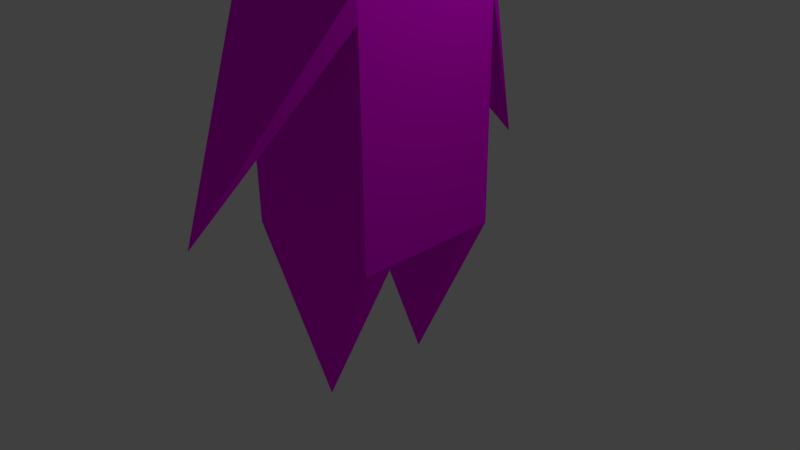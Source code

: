 # Source: PlayerCharacter.blend  (saved by Blender 2.72.0; exported with 4.5.12 LTS)
import bpy
from mathutils import Matrix  # noqa: F401  (used for matrix-valued properties, if any)

bpy.ops.wm.read_factory_settings(use_empty=True)
scene = bpy.context.scene
scene.name = 'Scene'

# ---- collections
col_collection_1 = bpy.data.collections.new('Collection 1'); scene.collection.children.link(col_collection_1)
col_collection_6 = bpy.data.collections.new('Collection 6'); scene.collection.children.link(col_collection_6)
col_collection_20 = bpy.data.collections.new('Collection 20'); scene.collection.children.link(col_collection_20)
col_collection_20.hide_render = True
col_collection_20.hide_viewport = True

# ---- images (referenced by path relative to the original .blend; pixels are not part of the script)
import os
ASSET_DIR = os.environ.get("B2B_ASSET_DIR", "")  # directory of the original .blend (textures are referenced by path, not embedded)
HERE = os.path.dirname(os.path.abspath(__file__))  # packed textures are extracted next to this script under _unpacked/

def load_image(name, relpath, width, height, colorspace="sRGB"):
    """Load a texture the original file referenced (path relative to the .blend, or extracted next to this script)."""
    p = next((c for c in (os.path.join(HERE, relpath), os.path.join(ASSET_DIR, relpath)) if relpath and os.path.exists(c)), "")
    if p:
        img = bpy.data.images.load(p, check_existing=True)
        img.name = name
    else:  # same state as the original file: an image datablock whose file is absent (Cycles renders it pink)
        img = bpy.data.images.new(name, width, height)
        img.source = "FILE"
        img.filepath = "//" + (relpath or name)
    img.colorspace_settings.name = colorspace
    return img
img_origamiface_png = load_image('Origamiface.png', 'Origamiface.png', 1024, 1024, 'sRGB')

# ---- materials (node trees are filled in below, after node groups)
mat_material_003 = bpy.data.materials.new('Material.003')
mat_material_003.alpha_threshold = 0.0
mat_material_003.roughness = 0.5
mat_material_002 = bpy.data.materials.new('Material.002')
mat_material_002.alpha_threshold = 0.0
mat_material_002.roughness = 0.5
mat_material_001 = bpy.data.materials.new('Material.001')
mat_material_001.alpha_threshold = 0.0
mat_material_001.roughness = 0.5
mat_face = bpy.data.materials.new('Face')
mat_face.alpha_threshold = 0.0
mat_face.roughness = 0.5

# ---- material node trees
mat_material_003.use_nodes = True; mat_material_003.node_tree.nodes.clear()
_N = mat_material_003.node_tree.nodes; _L = mat_material_003.node_tree.links
n0 = _N.new('ShaderNodeOutputMaterial'); n0.name = 'Material Output'; n0.location = (300, 300)
n1 = _N.new('ShaderNodeBsdfDiffuse'); n1.name = 'Diffuse BSDF'; n1.location = (10, 300)
n2 = _N.new('ShaderNodeTexImage'); n2.name = 'Image Texture'; n2.location = (-180, 300)
n2.width = 140
n2.image = img_origamiface_png
_L.new(n1.outputs[0], n0.inputs[0])
_L.new(n2.outputs[0], n1.inputs[0])
n0.is_active_output = True
mat_material_002.use_nodes = True; mat_material_002.node_tree.nodes.clear()
_N = mat_material_002.node_tree.nodes; _L = mat_material_002.node_tree.links
n0 = _N.new('ShaderNodeOutputMaterial'); n0.name = 'Material Output'; n0.location = (300, 300)
n1 = _N.new('ShaderNodeBsdfDiffuse'); n1.name = 'Diffuse BSDF'; n1.location = (10, 300)
n2 = _N.new('ShaderNodeTexImage'); n2.name = 'Image Texture'; n2.location = (-180, 300)
n2.width = 140
n2.image = img_origamiface_png
_L.new(n1.outputs[0], n0.inputs[0])
_L.new(n2.outputs[0], n1.inputs[0])
n0.is_active_output = True
mat_material_001.use_nodes = True; mat_material_001.node_tree.nodes.clear()
_N = mat_material_001.node_tree.nodes; _L = mat_material_001.node_tree.links
n0 = _N.new('ShaderNodeOutputMaterial'); n0.name = 'Material Output'; n0.location = (300, 300)
n1 = _N.new('ShaderNodeBsdfDiffuse'); n1.name = 'Diffuse BSDF'; n1.location = (10, 300)
n2 = _N.new('ShaderNodeTexImage'); n2.name = 'Image Texture'; n2.location = (-180, 300)
n2.width = 140
n2.image = img_origamiface_png
_L.new(n1.outputs[0], n0.inputs[0])
_L.new(n2.outputs[0], n1.inputs[0])
n0.is_active_output = True
mat_face.use_nodes = True; mat_face.node_tree.nodes.clear()
_N = mat_face.node_tree.nodes; _L = mat_face.node_tree.links
n0 = _N.new('ShaderNodeOutputMaterial'); n0.name = 'Material Output'; n0.location = (300, 300)
n1 = _N.new('ShaderNodeBsdfDiffuse'); n1.name = 'Diffuse BSDF'; n1.location = (10, 300)
n2 = _N.new('ShaderNodeTexImage'); n2.name = 'Image Texture'; n2.location = (-180, 300)
n2.width = 140
n2.image = img_origamiface_png
_L.new(n1.outputs[0], n0.inputs[0])
_L.new(n2.outputs[0], n1.inputs[0])
n0.is_active_output = True

# ---- world
world_world = bpy.data.worlds.new('World'); scene.world = world_world
world_world.color = (0.05088, 0.05088, 0.05088)
world_world.use_sun_shadow = False
world_world.sun_shadow_jitter_overblur = 0.0
world_world.cycles.sampling_method = 'MANUAL'
world_world.cycles.sample_map_resolution = 256

# ---- cameras
cam_camera = bpy.data.cameras.new('Camera')
cam_camera.clip_end = 100.0
cam_camera.lens = 35.0
cam_camera.sensor_width = 32.0
cam_camera.sensor_height = 18.0
cam_camera.ortho_scale = 7.314
cam_camera.dof.focus_distance = 0.0

# ---- lights
light_lamp = bpy.data.lights.new('Lamp', 'POINT')
light_lamp.transmission_factor = 0.0
light_lamp.cutoff_distance = 30.0
light_lamp.energy = 100.0
light_lamp.shadow_buffer_clip_start = 1.001
light_lamp.shadow_soft_size = 0.1
light_lamp.shadow_maximum_resolution = 0.006
light_lamp.use_absolute_resolution = True
light_lamp.cycles.use_multiple_importance_sampling = False

# ---- meshes
me_cube_007 = bpy.data.meshes.new('Cube.007')
me_cube_007.from_pydata([(-1.0, 0.007194, -1.0), (1.0, 0.007194, -1.0), (-1.0, -0.9928, -4.299), (-1.0, 1.007, -4.299), (1.0, 1.007, -4.299), (1.0, -0.9928, -4.299), (-1.0, -0.9928, -1.086), (-1.0, 1.007, -1.086), (1.0, 1.007, -1.086), (1.0, -0.9928, -1.086), (-1.0, -0.6, -4.299), (1.0, -0.6, -4.299), (-1.0, 1.007, -1.457), (1.0, 1.007, -1.457), (-1.0, -0.9928, -1.457), (1.0, -0.9928, -1.457), (0.0, 2.603, -3.757), (1.0, 0.6026, -4.299), (-1.0, 0.5974, -4.299)], [], [(6, 0, 7, 12, 3, 18, 10, 2, 14), (15, 14, 2, 5), (12, 13, 4, 3), (8, 1, 9, 15, 5, 11, 17, 4, 13), (1, 8, 7, 0), (9, 1, 0, 6), (7, 8, 16), (18, 17, 11, 10)])
_uv = me_cube_007.uv_layers.new(name='UVMap')
_uv.uv.foreach_set('vector', [0.2245, 0.3825, 0.2301, 0.4024, 0.2886, 0.5561, 0.1958, 0.5513, 0.2442, 0.3777, 0.2311, 0.3718, 0.218, 0.3713, 0.2071, 0.3727, 0.2242, 0.3812, 0.2154, 0.37, 0.2242, 0.3812, 0.2071, 0.3727, 0.212, 0.3733, 0.1958, 0.5513, 0.1958, 0.2744, 0.2413, 0.3564, 0.2442, 0.3777, 0.278, 0.2316, 0.2351, 0.3697, 0.2202, 0.3726, 0.2154, 0.37, 0.212, 0.3733, 0.2144, 0.371, 0.2433, 0.344, 0.2413, 0.3564, 0.1958, 0.2744, 0.2351, 0.3697, 0.278, 0.2316, 0.2886, 0.5561, 0.2301, 0.4024, 0.2202, 0.3726, 0.2351, 0.3697, 0.2301, 0.4024, 0.2245, 0.3825, 0.2886, 0.5561, 0.278, 0.2316, 0.862, 0.378, 0.2311, 0.3718, 0.2433, 0.344, 0.2144, 0.371, 0.218, 0.3713])
me_cube_007.materials.append(mat_material_003)
me_cube_007.use_remesh_preserve_volume = False
me_cube_007.use_remesh_preserve_attributes = False
me_cube_007.use_mirror_vertex_groups = False
me_cube_007.update()
me_cube_006 = bpy.data.meshes.new('Cube.006')
me_cube_006.from_pydata([(-1.0, -0.9928, -4.299), (-1.0, 1.007, -4.299), (1.0, 1.007, -4.299), (1.0, -0.9928, -4.299), (-1.0, -0.9928, -1.086), (-1.0, 1.007, -1.086), (1.0, 1.007, -1.086), (1.0, -0.9928, -1.086), (-1.0, -0.6, -4.299), (1.0, -0.6, -4.299), (-1.0, 1.007, -1.457), (1.0, 1.007, -1.457), (-1.0, -0.9928, -1.457), (1.0, -0.9928, -1.457), (0.0, 2.603, -3.757), (0.0, -2.597, -3.757), (1.0, 0.6026, -4.299), (-1.0, 0.5974, -4.299), (0.0, -0.7964, -6.538), (0.0, 0.8036, -6.538)], [], [(12, 13, 15), (11, 10, 14), (6, 11, 14), (10, 5, 14), (4, 12, 15), (7, 4, 15), (13, 7, 15), (1, 2, 19), (2, 16, 19), (17, 1, 19), (16, 17, 19), (8, 9, 18), (9, 3, 18), (3, 0, 18), (0, 8, 18)])
_uv = me_cube_006.uv_layers.new(name='UVMap')
_uv.uv.foreach_set('vector', [0.4605, 0.6604, 0.4605, 0.3396, 0.4763, 0.5, 0.3287, 0.4038, 0.2795, 0.2922, 0.4603, 0.2792, 0.3259, 0.4263, 0.3287, 0.4038, 0.4603, 0.2792, 0.2795, 0.2922, 0.261, 0.2792, 0.4603, 0.2792, 0.5251, 0.7208, 0.4605, 0.6604, 0.4763, 0.5, 0.5251, 0.2792, 0.5251, 0.7208, 0.4763, 0.5, 0.4605, 0.3396, 0.5251, 0.2792, 0.4763, 0.5, 0.5252, 0.5524, 0.5255, 0.2792, 0.5627, 0.4159, 0.5255, 0.2792, 0.5998, 0.2792, 0.5627, 0.4159, 0.6004, 0.5524, 0.5252, 0.5524, 0.5627, 0.4159, 0.5998, 0.2792, 0.6004, 0.5524, 0.5627, 0.4159, 0.6739, 0.2792, 0.6739, 0.5559, 0.6372, 0.4175, 0.6739, 0.5559, 0.6006, 0.5559, 0.6372, 0.4175, 0.6006, 0.5559, 0.6006, 0.2792, 0.6372, 0.4175, 0.6006, 0.2792, 0.6739, 0.2792, 0.6372, 0.4175])
me_cube_006.materials.append(mat_material_002)
me_cube_006.use_remesh_preserve_volume = False
me_cube_006.use_remesh_preserve_attributes = False
me_cube_006.use_mirror_vertex_groups = False
me_cube_006.update()
me_cube_005 = bpy.data.meshes.new('Cube.005')
me_cube_005.from_pydata([(-1.0, -0.9928, -1.0), (-1.0, 1.007, -1.0), (1.0, 1.007, -1.0), (1.0, -0.9928, -1.0), (-1.0, -0.9928, 1.0), (-1.0, 1.007, 1.0), (1.0, 1.007, 1.0), (1.0, -0.9928, 1.0), (-1.0, 0.007194, 1.0), (-1.0, 0.007194, -1.0), (1.0, 0.007194, 1.0), (1.0, 0.007194, -1.0)], [], [(7, 10, 6, 5, 8, 4), (5, 6, 2, 1), (4, 8, 5, 1, 9, 0), (7, 4, 0, 3), (9, 1, 2, 11), (0, 9, 11, 3)])
_uv = me_cube_005.uv_layers.new(name='UVMap')
_uv.uv.foreach_set('vector', [0.5893, 0.5169, 0.5108, 0.5668, 0.4171, 0.5531, 0.4969, 0.4525, 0.5042, 0.4538, 0.5137, 0.4517, 0.4969, 0.4525, 0.4171, 0.5531, 0.4171, 0.3739, 0.4928, 0.4391, 0.5137, 0.4517, 0.5042, 0.4538, 0.4969, 0.4525, 0.4928, 0.4391, 0.5022, 0.437, 0.5095, 0.4382, 0.5893, 0.5169, 0.5137, 0.4517, 0.5095, 0.4382, 0.5893, 0.3376, 0.5022, 0.437, 0.4928, 0.4391, 0.4171, 0.3739, 0.4956, 0.3239, 0.5095, 0.4382, 0.5022, 0.437, 0.4956, 0.3239, 0.5893, 0.3376])
me_cube_005.materials.append(mat_material_001)
me_cube_005.use_remesh_preserve_volume = False
me_cube_005.use_remesh_preserve_attributes = False
me_cube_005.use_mirror_vertex_groups = False
me_cube_005.update()
me_cube_004 = bpy.data.meshes.new('Cube.004')
me_cube_004.from_pydata([(-1.0, -0.9928, -1.0), (-1.0, 1.007, -1.0), (1.0, 1.007, -1.0), (1.0, -0.9928, -1.0), (-1.0, -0.9928, 1.0), (-1.0, 1.007, 1.0), (1.0, 1.007, 1.0), (1.0, -0.9928, 1.0), (-1.0, 0.007194, 1.0), (-1.0, 0.007194, -1.0), (1.0, 0.007194, 1.0)], [], [(7, 10, 6, 5, 8, 4), (5, 6, 2, 1), (4, 8, 5, 1, 9, 0), (7, 4, 0, 3)])
me_cube_004.materials.append(mat_material_001)
me_cube_004.use_remesh_preserve_volume = False
me_cube_004.use_remesh_preserve_attributes = False
me_cube_004.use_mirror_vertex_groups = False
me_cube_004.update()
me_cube_003 = bpy.data.meshes.new('Cube.003')
me_cube_003.from_pydata([(1.0, 1.007, -1.0), (1.0, -0.9928, -1.0), (1.0, 1.007, 1.0), (1.0, -0.9928, 1.0), (1.0, 0.007194, 1.0), (1.0, 0.007194, -1.0)], [], [(2, 4, 3, 1, 5, 0)])
_uv = me_cube_003.uv_layers.new(name='UVMap')
_uv.uv.foreach_set('vector', [0.9999, 0.9999, 0.5, 0.9999, 9.998e-05, 0.9999, 9.998e-05, 9.998e-05, 0.5, 0.0001, 0.9999, 0.0001])
me_cube_003.materials.append(mat_face)
me_cube_003.use_remesh_preserve_volume = False
me_cube_003.use_remesh_preserve_attributes = False
me_cube_003.use_mirror_vertex_groups = False
me_cube_003.update()
me_cube_002 = bpy.data.meshes.new('Cube.002')
me_cube_002.from_pydata([(1.0, 1.007, -1.0), (1.0, -0.9928, -1.0), (1.0, 1.007, 1.0), (1.0, -0.9928, 1.0), (1.0, 0.007194, 1.0), (1.0, 0.007194, -1.0)], [], [(2, 4, 3, 1, 5, 0)])
me_cube_002.materials.append(mat_material_001)
me_cube_002.use_remesh_preserve_volume = False
me_cube_002.use_remesh_preserve_attributes = False
me_cube_002.use_mirror_vertex_groups = False
me_cube_002.update()
me_cube_001 = bpy.data.meshes.new('Cube.001')
me_cube_001.from_pydata([], [], [])
me_cube_001.use_remesh_preserve_volume = False
me_cube_001.use_remesh_preserve_attributes = False
me_cube_001.use_mirror_vertex_groups = False
me_cube_001.update()
me_wgt_root = bpy.data.meshes.new('WGT-root')
me_wgt_root.from_pydata([(0.7071, 0.7071, 0.0), (0.7071, -0.7071, 0.0), (-0.7071, 0.7071, 0.0), (-0.7071, -0.7071, 0.0), (0.8315, 0.5556, 0.0), (0.8315, -0.5556, 0.0), (-0.8315, 0.5556, 0.0), (-0.8315, -0.5556, 0.0), (0.9239, 0.3827, 0.0), (0.9239, -0.3827, 0.0), (-0.9239, 0.3827, 0.0), (-0.9239, -0.3827, 0.0), (0.9808, 0.1951, 0.0), (0.9808, -0.1951, 0.0), (-0.9808, 0.1951, 0.0), (-0.9808, -0.1951, 0.0), (0.1951, 0.9808, 0.0), (0.1951, -0.9808, 0.0), (-0.1951, 0.9808, 0.0), (-0.1951, -0.9808, 0.0), (0.3827, 0.9239, 0.0), (0.3827, -0.9239, 0.0), (-0.3827, 0.9239, 0.0), (-0.3827, -0.9239, 0.0), (0.5556, 0.8315, 0.0), (0.5556, -0.8315, 0.0), (-0.5556, 0.8315, 0.0), (-0.5556, -0.8315, 0.0), (0.1951, 1.281, 0.0), (0.1951, -1.281, 0.0), (-0.1951, 1.281, 0.0), (-0.1951, -1.281, 0.0), (1.281, 0.1951, 0.0), (1.281, -0.1951, 0.0), (-1.281, 0.1951, 0.0), (-1.281, -0.1951, 0.0), (0.3951, 1.281, 0.0), (0.3951, -1.281, 0.0), (-0.3951, 1.281, 0.0), (-0.3951, -1.281, 0.0), (1.281, 0.3951, 0.0), (1.281, -0.3951, 0.0), (-1.281, 0.3951, 0.0), (-1.281, -0.3951, 0.0), (0.0, 1.581, 0.0), (0.0, -1.581, 0.0), (1.581, 0.0, 0.0), (-1.581, 0.0, 0.0)], [(0, 4), (1, 5), (2, 6), (3, 7), (4, 8), (5, 9), (6, 10), (7, 11), (8, 12), (9, 13), (10, 14), (11, 15), (16, 20), (17, 21), (18, 22), (19, 23), (20, 24), (21, 25), (22, 26), (23, 27), (0, 24), (1, 25), (2, 26), (3, 27), (16, 28), (17, 29), (18, 30), (19, 31), (12, 32), (13, 33), (14, 34), (15, 35), (28, 36), (29, 37), (30, 38), (31, 39), (32, 40), (33, 41), (34, 42), (35, 43), (36, 44), (37, 45), (38, 44), (39, 45), (40, 46), (41, 46), (42, 47), (43, 47)], [])
me_wgt_root.use_remesh_preserve_volume = False
me_wgt_root.use_remesh_preserve_attributes = False
me_wgt_root.use_mirror_vertex_groups = False
me_wgt_root.update()
arm_armature = bpy.data.armatures.new('Armature')  # bones are not reproduced

# ---- objects
ob_cube_006 = bpy.data.objects.new('Cube.006', me_cube_007)
ob_cube_005 = bpy.data.objects.new('Cube.005', me_cube_006)
ob_cube_004 = bpy.data.objects.new('Cube.004', me_cube_005)
ob_cube_003 = bpy.data.objects.new('Cube.003', me_cube_004)
ob_cube_002 = bpy.data.objects.new('Cube.002', me_cube_003)
ob_cube_000 = bpy.data.objects.new('Cube.000', me_cube_002)
ob_cube_001 = bpy.data.objects.new('Cube.001', me_cube_001)
ob_lamp = bpy.data.objects.new('Lamp', light_lamp)
ob_camera = bpy.data.objects.new('Camera', cam_camera)
ob_armature = bpy.data.objects.new('Armature', arm_armature)
ob_wgt_root = bpy.data.objects.new('WGT-root', me_wgt_root)

# ---- transforms, parenting, visibility, modifiers, constraints
ob_cube_006.parent = ob_armature
ob_cube_006.matrix_parent_inverse = Matrix(((1.0, 0.0, 0.0, -0.02181), (0.0, 1.0, 0.0, -0.1022), (0.0, 0.0, 1.0, -0.9375), (0.0, 0.0, 0.0, 1.0)))
ob_cube_006.location = (0.0, 0.0, 4.757)
ob_cube_006.lineart.crease_threshold = 0.0
_vg = ob_cube_006.vertex_groups.new(name='Body')
for _i, _w in zip([0, 1, 2, 3, 4, 5, 6, 7, 8, 9, 10, 11, 12, 13, 14, 15, 17, 18], [1.0, 0.9999, 0.9999, 1.0, 0.9999, 0.9972, 0.9918, 1.0, 0.9829, 0.9988, 0.9996, 0.9986, 1.0, 1.0, 1.0, 1.0, 1.0, 1.0]): _vg.add([_i], _w, 'REPLACE')
_vg = ob_cube_006.vertex_groups.new(name='Head')
for _i, _w in zip([0, 1, 6, 7, 8, 9, 12, 13, 14, 15], [1.062e-28, 2.414e-42, 1.903e-14, 1.079e-25, 1.595e-21, 0.0, 3.031e-24, 2.647e-08, 1.226e-14, 4.664e-08]): _vg.add([_i], _w, 'REPLACE')
_vg = ob_cube_006.vertex_groups.new(name='Left Arm')
for _i, _w in zip([0, 1, 2, 3, 4, 6, 7, 8, 10, 11, 12, 13, 14, 16, 17, 18], [2.475e-20, 2.586e-16, 0.0, 4.956e-15, 3.527e-09, 0.0, 4.902e-15, 1.455e-21, 0.0, 0.0, 0.0, 0.0, 0.0, 1.0, 0.0, 1.581e-18]): _vg.add([_i], _w, 'REPLACE')
_vg = ob_cube_006.vertex_groups.new(name='Right Arm')
for _i, _w in zip([0, 1, 2, 3, 5, 6, 7, 8, 9, 10, 11, 12, 13, 14, 15, 18], [1.655e-11, 8.361e-15, 2.479e-08, 0.0, 1.796e-17, 1.935e-13, 1.228e-11, 2.901e-06, 1.56e-12, 1.126e-14, 2.195e-07, 1.838e-15, 0.0, 4.551e-07, 1.617e-14, 0.0]): _vg.add([_i], _w, 'REPLACE')
_vg = ob_cube_006.vertex_groups.new(name='Right Leg')
for _i, _w in zip([0, 1, 2, 3, 4, 5, 6, 7, 9, 10, 11, 12, 13, 14, 15, 16, 17, 18], [0.0, 0.0, 1.538e-14, 1.996e-22, 0.0, 3.949e-23, 1.98e-06, 0.0, 0.0, 0.0, 1.358e-22, 0.0, 0.0, 3.487e-06, 9.718e-22, 0.0, 7.013e-12, 2.939e-17]): _vg.add([_i], _w, 'REPLACE')
_vg = ob_cube_006.vertex_groups.new(name='Left Leg')
for _i, _w in zip([0, 1, 2, 3, 4, 5, 6, 7, 8, 10, 11, 12, 13, 14, 16, 17, 18], [0.0, 0.0, 5.4e-05, 4.037e-32, 0.0, 3.882e-12, 0.0, 3.926e-13, 5.486e-05, 1.124e-21, 3.964e-18, 6.646e-11, 1.15e-07, 0.0, 0.0, 6.622e-33, 2.138e-22]): _vg.add([_i], _w, 'REPLACE')
_m = ob_cube_006.modifiers.new('Armature', 'ARMATURE')
_m.object = ob_armature
ob_cube_005.parent = ob_armature
ob_cube_005.matrix_parent_inverse = Matrix(((1.0, 0.0, 0.0, -0.02181), (0.0, 1.0, 0.0, -0.1022), (0.0, 0.0, 1.0, -0.9375), (0.0, 0.0, 0.0, 1.0)))
ob_cube_005.location = (0.0, 0.0, 4.757)
ob_cube_005.lineart.crease_threshold = 0.0
_vg = ob_cube_005.vertex_groups.new(name='Body')
for _i, _w in zip([0, 1, 2, 3, 4, 5, 6, 7, 8, 9, 10, 11, 12, 13, 16, 17], [0.9999, 1.0, 0.9999, 0.9972, 0.9918, 1.0, 0.9829, 0.9988, 0.9996, 0.9986, 1.0, 1.0, 1.0, 1.0, 1.0, 1.0]): _vg.add([_i], _w, 'REPLACE')
_vg = ob_cube_005.vertex_groups.new(name='Head')
for _i, _w in zip([4, 5, 6, 7, 10, 11, 12, 13], [1.903e-14, 1.079e-25, 1.595e-21, 0.0, 3.031e-24, 2.647e-08, 1.226e-14, 4.664e-08]): _vg.add([_i], _w, 'REPLACE')
_vg = ob_cube_005.vertex_groups.new(name='Left Arm')
for _i, _w in zip([0, 1, 2, 4, 5, 6, 8, 9, 10, 11, 12, 14, 16, 17, 18, 19], [0.0, 4.956e-15, 3.527e-09, 0.0, 4.902e-15, 1.455e-21, 0.0, 0.0, 0.0, 0.0, 0.0, 1.0, 0.0, 1.581e-18, 0.0, 0.0]): _vg.add([_i], _w, 'REPLACE')
_vg = ob_cube_005.vertex_groups.new(name='Right Arm')
for _i, _w in zip([0, 1, 3, 4, 5, 6, 7, 8, 9, 10, 11, 12, 13, 15, 17, 18], [2.479e-08, 0.0, 1.796e-17, 1.935e-13, 1.228e-11, 2.901e-06, 1.56e-12, 1.126e-14, 2.195e-07, 1.838e-15, 0.0, 4.551e-07, 1.617e-14, 1.0, 0.0, 0.0]): _vg.add([_i], _w, 'REPLACE')
_vg = ob_cube_005.vertex_groups.new(name='Right Leg')
for _i, _w in zip([0, 1, 2, 3, 4, 5, 7, 8, 9, 10, 11, 12, 13, 14, 15, 16, 17, 18], [1.538e-14, 1.996e-22, 0.0, 3.949e-23, 1.98e-06, 0.0, 0.0, 0.0, 1.358e-22, 0.0, 0.0, 3.487e-06, 9.718e-22, 0.0, 0.0, 7.013e-12, 2.939e-17, 0.997]): _vg.add([_i], _w, 'REPLACE')
_vg = ob_cube_005.vertex_groups.new(name='Left Leg')
for _i, _w in zip([0, 1, 2, 3, 4, 5, 6, 8, 9, 10, 11, 12, 14, 16, 17, 19], [5.4e-05, 4.037e-32, 0.0, 3.882e-12, 0.0, 3.926e-13, 5.486e-05, 1.124e-21, 3.964e-18, 6.646e-11, 1.15e-07, 0.0, 0.0, 6.622e-33, 2.138e-22, 1.0]): _vg.add([_i], _w, 'REPLACE')
_m = ob_cube_005.modifiers.new('Armature', 'ARMATURE')
_m.object = ob_armature
ob_cube_004.parent = ob_armature
ob_cube_004.matrix_parent_inverse = Matrix(((1.0, 0.0, 0.0, -0.02181), (0.0, 1.0, 0.0, -0.1022), (0.0, 0.0, 1.0, -0.9375), (0.0, 0.0, 0.0, 1.0)))
ob_cube_004.location = (0.0, 0.0, 4.757)
ob_cube_004.lineart.crease_threshold = 0.0
_vg = ob_cube_004.vertex_groups.new(name='Body')
for _i, _w in zip([0, 1, 3, 9, 11], [0.0, 0.0, 0.0, 1.0, 0.9999]): _vg.add([_i], _w, 'REPLACE')
_vg = ob_cube_004.vertex_groups.new(name='Head')
for _i, _w in zip([0, 1, 2, 3, 4, 5, 6, 7, 8, 9, 10, 11], [1.0, 1.0, 0.9998, 0.9993, 1.0, 1.0, 1.0, 1.0, 1.0, 1.062e-28, 1.0, 2.414e-42]): _vg.add([_i], _w, 'REPLACE')
_vg = ob_cube_004.vertex_groups.new(name='Left Arm')
for _i, _w in zip([0, 1, 2, 3, 9, 11], [3.054e-12, 3.972e-21, 1.135e-15, 0.0, 2.475e-20, 2.586e-16]): _vg.add([_i], _w, 'REPLACE')
_vg = ob_cube_004.vertex_groups.new(name='Right Arm')
for _i, _w in zip([0, 1, 2, 3, 7, 9, 10, 11], [8.063e-15, 3.477e-08, 5.304e-08, 1.312e-11, 2.571e-09, 1.655e-11, 0.0, 8.361e-15]): _vg.add([_i], _w, 'REPLACE')
_vg = ob_cube_004.vertex_groups.new(name='Right Leg')
for _i, _w in zip([0, 1, 2, 3, 5, 6, 8, 9, 11], [0.0, 0.0, 0.0, 0.0, 0.0, 0.0, 0.0, 0.0, 0.0]): _vg.add([_i], _w, 'REPLACE')
_vg = ob_cube_004.vertex_groups.new(name='Left Leg')
for _i, _w in zip([0, 1, 2, 9, 11], [0.0, 0.0, 0.0, 0.0, 0.0]): _vg.add([_i], _w, 'REPLACE')
_m = ob_cube_004.modifiers.new('Armature', 'ARMATURE')
_m.object = ob_armature
ob_cube_003.parent = ob_armature
ob_cube_003.matrix_parent_inverse = Matrix(((1.0, 0.0, 0.0, -0.02181), (0.0, 1.0, 0.0, -0.1022), (0.0, 0.0, 1.0, -0.9375), (0.0, 0.0, 0.0, 1.0)))
ob_cube_003.location = (0.0, 0.0, 4.757)
ob_cube_003.lineart.crease_threshold = 0.0
_vg = ob_cube_003.vertex_groups.new(name='Body')
for _i, _w in zip([0, 1, 3, 9], [0.0, 0.0, 0.0, 1.0]): _vg.add([_i], _w, 'REPLACE')
_vg = ob_cube_003.vertex_groups.new(name='Head')
for _i, _w in zip([0, 1, 2, 3, 4, 5, 6, 7, 8, 9, 10], [1.0, 1.0, 0.9998, 0.9993, 1.0, 1.0, 1.0, 1.0, 1.0, 1.062e-28, 1.0]): _vg.add([_i], _w, 'REPLACE')
_vg = ob_cube_003.vertex_groups.new(name='Left Arm')
for _i, _w in zip([0, 1, 2, 3, 9], [3.054e-12, 3.972e-21, 1.135e-15, 0.0, 2.475e-20]): _vg.add([_i], _w, 'REPLACE')
_vg = ob_cube_003.vertex_groups.new(name='Right Arm')
for _i, _w in zip([0, 1, 2, 3, 7, 9, 10], [8.063e-15, 3.477e-08, 5.304e-08, 1.312e-11, 2.571e-09, 1.655e-11, 0.0]): _vg.add([_i], _w, 'REPLACE')
_vg = ob_cube_003.vertex_groups.new(name='Right Leg')
for _i, _w in zip([0, 1, 2, 3, 5, 6, 8, 9], [0.0, 0.0, 0.0, 0.0, 0.0, 0.0, 0.0, 0.0]): _vg.add([_i], _w, 'REPLACE')
_vg = ob_cube_003.vertex_groups.new(name='Left Leg')
for _i, _w in zip([0, 1, 2, 9], [0.0, 0.0, 0.0, 0.0]): _vg.add([_i], _w, 'REPLACE')
_m = ob_cube_003.modifiers.new('Armature', 'ARMATURE')
_m.object = ob_armature
ob_cube_002.parent = ob_armature
ob_cube_002.matrix_parent_inverse = Matrix(((1.0, 0.0, 0.0, -0.02181), (0.0, 1.0, 0.0, -0.1022), (0.0, 0.0, 1.0, -0.9375), (0.0, 0.0, 0.0, 1.0)))
ob_cube_002.location = (0.0, 0.0, 4.757)
ob_cube_002.lineart.crease_threshold = 0.0
_vg = ob_cube_002.vertex_groups.new(name='Body')
for _i, _w in zip([1, 5], [0.0, 0.9999]): _vg.add([_i], _w, 'REPLACE')
_vg = ob_cube_002.vertex_groups.new(name='Head')
for _i, _w in zip([0, 1, 2, 3, 4, 5], [0.9998, 0.9993, 1.0, 1.0, 1.0, 2.414e-42]): _vg.add([_i], _w, 'REPLACE')
_vg = ob_cube_002.vertex_groups.new(name='Left Arm')
for _i, _w in zip([0, 1, 5], [1.135e-15, 0.0, 2.586e-16]): _vg.add([_i], _w, 'REPLACE')
_vg = ob_cube_002.vertex_groups.new(name='Right Arm')
for _i, _w in zip([0, 1, 3, 4, 5], [5.304e-08, 1.312e-11, 2.571e-09, 0.0, 8.361e-15]): _vg.add([_i], _w, 'REPLACE')
_vg = ob_cube_002.vertex_groups.new(name='Right Leg')
for _i, _w in zip([0, 1, 2, 5], [0.0, 0.0, 0.0, 0.0]): _vg.add([_i], _w, 'REPLACE')
_vg = ob_cube_002.vertex_groups.new(name='Left Leg')
for _i, _w in zip([0, 5], [0.0, 0.0]): _vg.add([_i], _w, 'REPLACE')
_m = ob_cube_002.modifiers.new('Armature', 'ARMATURE')
_m.object = ob_armature
ob_cube_000.parent = ob_armature
ob_cube_000.matrix_parent_inverse = Matrix(((1.0, 0.0, 0.0, -0.02181), (0.0, 1.0, 0.0, -0.1022), (0.0, 0.0, 1.0, -0.9375), (0.0, 0.0, 0.0, 1.0)))
ob_cube_000.location = (0.0, 0.0, 4.757)
ob_cube_000.lineart.crease_threshold = 0.0
_vg = ob_cube_000.vertex_groups.new(name='Body')
for _i, _w in zip([1, 5], [0.0, 0.9999]): _vg.add([_i], _w, 'REPLACE')
_vg = ob_cube_000.vertex_groups.new(name='Head')
for _i, _w in zip([0, 1, 2, 3, 4, 5], [0.9998, 0.9993, 1.0, 1.0, 1.0, 2.414e-42]): _vg.add([_i], _w, 'REPLACE')
_vg = ob_cube_000.vertex_groups.new(name='Left Arm')
for _i, _w in zip([0, 1, 5], [1.135e-15, 0.0, 2.586e-16]): _vg.add([_i], _w, 'REPLACE')
_vg = ob_cube_000.vertex_groups.new(name='Right Arm')
for _i, _w in zip([0, 1, 3, 4, 5], [5.304e-08, 1.312e-11, 2.571e-09, 0.0, 8.361e-15]): _vg.add([_i], _w, 'REPLACE')
_vg = ob_cube_000.vertex_groups.new(name='Right Leg')
for _i, _w in zip([0, 1, 2, 5], [0.0, 0.0, 0.0, 0.0]): _vg.add([_i], _w, 'REPLACE')
_vg = ob_cube_000.vertex_groups.new(name='Left Leg')
for _i, _w in zip([0, 5], [0.0, 0.0]): _vg.add([_i], _w, 'REPLACE')
_m = ob_cube_000.modifiers.new('Armature', 'ARMATURE')
_m.object = ob_armature
ob_cube_001.parent = ob_armature
ob_cube_001.matrix_parent_inverse = Matrix(((1.0, 0.0, 0.0, -0.02181), (0.0, 1.0, 0.0, -0.1022), (0.0, 0.0, 1.0, -0.9375), (0.0, 0.0, 0.0, 1.0)))
ob_cube_001.location = (0.0, 0.0, 4.757)
ob_cube_001.lineart.crease_threshold = 0.0
_vg = ob_cube_001.vertex_groups.new(name='Body')
_vg = ob_cube_001.vertex_groups.new(name='Head')
_vg = ob_cube_001.vertex_groups.new(name='Left Arm')
_vg = ob_cube_001.vertex_groups.new(name='Right Arm')
_vg = ob_cube_001.vertex_groups.new(name='Right Leg')
_vg = ob_cube_001.vertex_groups.new(name='Left Leg')
_m = ob_cube_001.modifiers.new('Armature', 'ARMATURE')
_m.object = ob_armature
ob_lamp.location = (4.076, 1.005, 7.653)
ob_lamp.rotation_euler = (0.6503, 0.05522, 1.866)
ob_lamp.lock_rotations_4d = False
ob_lamp.empty_display_type = 'ARROWS'
ob_lamp.color = (0.0, 0.0, 0.0, 0.0)
ob_lamp.lineart.crease_threshold = 0.0
ob_camera.location = (7.481, -6.508, 7.093)
ob_camera.rotation_euler = (1.109, 0.01082, 0.8149)
ob_camera.lock_rotations_4d = False
ob_camera.empty_display_type = 'ARROWS'
ob_camera.color = (0.0, 0.0, 0.0, 0.0)
ob_camera.display_type = 'WIRE'
ob_camera.lineart.crease_threshold = 0.0
ob_armature.location = (0.02181, 0.1022, 2.687)
ob_armature.show_in_front = True
ob_armature.lineart.crease_threshold = 0.0
ob_wgt_root.location = (0.0, 0.0, 0.0)
ob_wgt_root.lineart.crease_threshold = 0.0

# ---- collection membership
col_collection_1.objects.link(ob_cube_006)
col_collection_1.objects.link(ob_cube_005)
col_collection_1.objects.link(ob_cube_004)
col_collection_1.objects.link(ob_cube_003)
col_collection_1.objects.link(ob_cube_002)
col_collection_1.objects.link(ob_cube_000)
col_collection_1.objects.link(ob_cube_001)
col_collection_1.objects.link(ob_lamp)
col_collection_1.objects.link(ob_camera)
col_collection_6.objects.link(ob_armature)
col_collection_20.objects.link(ob_wgt_root)

# ---- scene / render settings (as saved in the file)
scene.camera = ob_camera
scene.frame_start = 7; scene.frame_end = 25; scene.frame_set(7)
scene.render.engine = 'CYCLES'
scene.render.resolution_percentage = 50
scene.render.dither_intensity = 0.0
scene.cycles.use_denoising = False
scene.cycles.samples = 10
scene.cycles.sampling_pattern = 'TABULATED_SOBOL'
scene.cycles.light_sampling_threshold = 0.0
scene.cycles.use_adaptive_sampling = False
scene.cycles.use_light_tree = False
scene.cycles.blur_glossy = 0.0
scene.cycles.pixel_filter_type = 'GAUSSIAN'
scene.cycles.sample_clamp_indirect = 0.0
scene.view_settings.view_transform = 'Standard'
bpy.context.view_layer.update()
